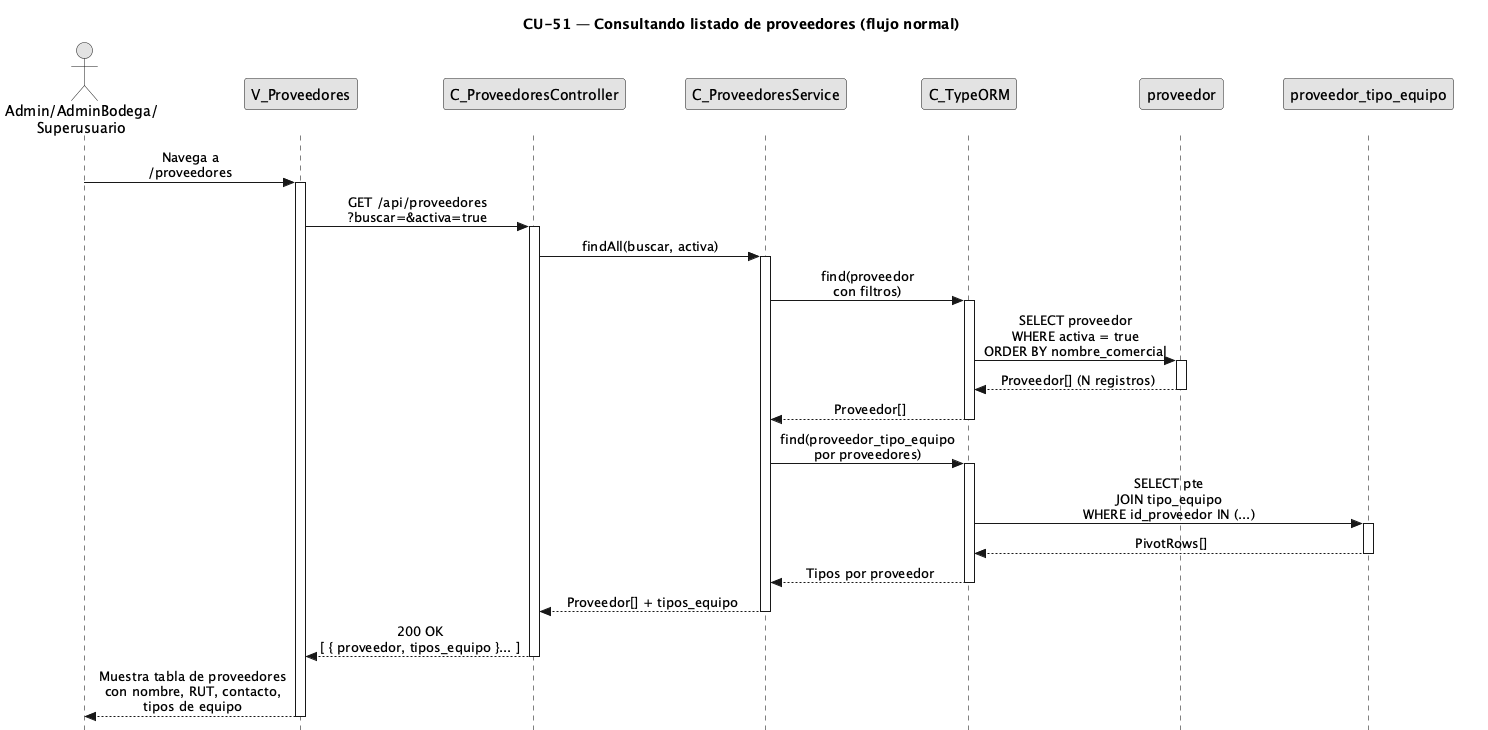

The diagram above was rendered by PlantUML. Its source (embedded in the PNG):
@startuml CU51-Consultar-Proveedores-Normal
title CU-51 — Consultando listado de proveedores (flujo normal)

skinparam style strictuml
skinparam monochrome true
skinparam shadowing false
skinparam sequenceMessageAlign center
<style>
sequenceDiagram {
  participant {
    margin 25
  }
  actor {
    margin 20
  }
}
</style>
skinparam sequence {
  MessageAlign center
  LifeLineBorderColor black
}
hide footbox

actor "Admin/AdminBodega/\nSuperusuario" as user
participant "V_Proveedores" as view
participant "C_ProveedoresController" as ctrl
participant "C_ProveedoresService" as svc
participant "C_TypeORM" as orm
participant "proveedor" as pent
participant "proveedor_tipo_equipo" as pte

user -> view : Navega a\n/proveedores
activate view

view -> ctrl : GET /api/proveedores\n?buscar=&activa=true
activate ctrl

ctrl -> svc : findAll(buscar, activa)
activate svc

svc -> orm : find(proveedor\ncon filtros)
activate orm

orm -> pent : SELECT proveedor\nWHERE activa = true\nORDER BY nombre_comercial
activate pent
pent --> orm : Proveedor[] (N registros)
deactivate pent

orm --> svc : Proveedor[]
deactivate orm

svc -> orm : find(proveedor_tipo_equipo\npor proveedores)
activate orm

orm -> pte : SELECT pte\nJOIN tipo_equipo\nWHERE id_proveedor IN (...)
activate pte
pte --> orm : PivotRows[]
deactivate pte

orm --> svc : Tipos por proveedor
deactivate orm

svc --> ctrl : Proveedor[] + tipos_equipo
deactivate svc

ctrl --> view : 200 OK\n[ { proveedor, tipos_equipo }... ]
deactivate ctrl

view --> user : Muestra tabla de proveedores\ncon nombre, RUT, contacto,\ntipos de equipo
deactivate view

@enduml